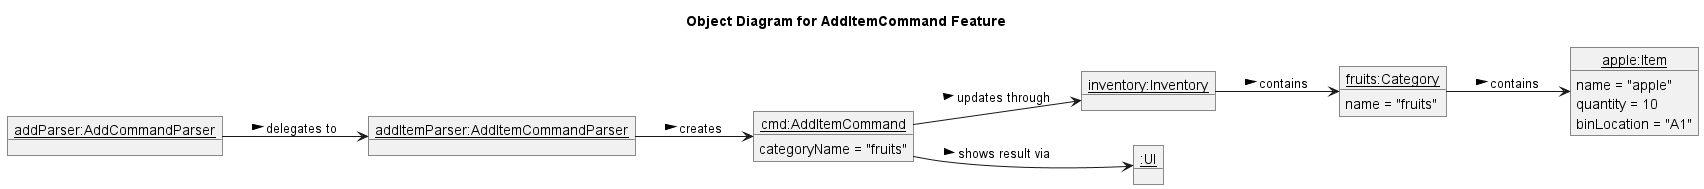

The diagram above was rendered by PlantUML. Its source (embedded in the PNG):
@startuml
title Object Diagram for AddItemCommand Feature
hide circle
left to right direction

object "<u>addParser:AddCommandParser</u>" as addParser
object "<u>addItemParser:AddItemCommandParser</u>" as addItemParser
object "<u>cmd:AddItemCommand</u>" as addCommand {
  categoryName = "fruits"
}
object "<u>inventory:Inventory</u>" as inventory
object "<u>fruits:Category</u>" as fruits {
  name = "fruits"
}
object "<u>apple:Item</u>" as apple {
  name = "apple"
  quantity = 10
  binLocation = "A1"
}
object "<u>:UI</u>" as ui

addParser --> addItemParser : delegates to >
addItemParser --> addCommand : creates >
addCommand --> inventory : updates through >
addCommand --> ui : shows result via >
inventory --> fruits : contains >
fruits --> apple : contains >
@enduml